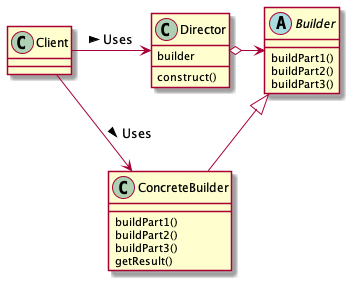

The diagram above was rendered by PlantUML. Its source (embedded in the PNG):
@startuml
abstract class Builder {
    buildPart1()
    buildPart2()
    buildPart3()
}
class ConcreteBuilder {
    buildPart1()
    buildPart2()
    buildPart3()
    getResult()
}
class Director {
    builder
    construct()
}
class Client
Builder <|-- ConcreteBuilder
Director o-> Builder
Client -> Director : Uses >
Client --> ConcreteBuilder : Uses >
@enduml